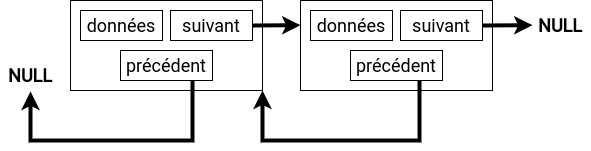

The diagram above was exported from draw.io. Its source (the exported page's mxGraphModel, read from the mxfile embedded in the PNG):
<mxGraphModel dx="1185" dy="572" grid="1" gridSize="10" guides="1" tooltips="1" connect="1" arrows="1" fold="1" page="1" pageScale="1" pageWidth="850" pageHeight="1100" math="0" shadow="0">
  <root>
    <mxCell id="0" />
    <mxCell id="1" parent="0" />
    <mxCell id="J4OCakuKtZMJMT8pKbjV-1" value="" style="rounded=0;whiteSpace=wrap;html=1;fontSize=18;fontFamily=Roboto;fontSource=https%3A%2F%2Ffonts.googleapis.com%2Fcss%3Ffamily%3DRoboto;" vertex="1" parent="1">
      <mxGeometry x="80" y="250" width="192" height="90" as="geometry" />
    </mxCell>
    <mxCell id="J4OCakuKtZMJMT8pKbjV-2" value="&lt;font data-font-src=&quot;https://fonts.googleapis.com/css?family=Quicksand&quot;&gt;données&lt;/font&gt;" style="rounded=0;whiteSpace=wrap;html=1;fontSize=18;fontFamily=Roboto;fontSource=https%3A%2F%2Ffonts.googleapis.com%2Fcss%3Ffamily%3DRoboto;" vertex="1" parent="1">
      <mxGeometry x="90" y="260" width="82" height="30" as="geometry" />
    </mxCell>
    <mxCell id="J4OCakuKtZMJMT8pKbjV-3" value="&lt;font data-font-src=&quot;https://fonts.googleapis.com/css?family=Quicksand&quot;&gt;suivant&lt;/font&gt;" style="rounded=0;whiteSpace=wrap;html=1;fontSize=18;fontFamily=Roboto;fontSource=https%3A%2F%2Ffonts.googleapis.com%2Fcss%3Ffamily%3DRoboto;" vertex="1" parent="1">
      <mxGeometry x="180" y="260" width="82" height="30" as="geometry" />
    </mxCell>
    <mxCell id="J4OCakuKtZMJMT8pKbjV-8" value="" style="endArrow=classic;html=1;rounded=0;fontSize=18;strokeWidth=4;exitX=1;exitY=0.5;exitDx=0;exitDy=0;fontFamily=Roboto;fontSource=https%3A%2F%2Ffonts.googleapis.com%2Fcss%3Ffamily%3DRoboto;" edge="1" parent="1" source="J4OCakuKtZMJMT8pKbjV-3">
      <mxGeometry width="50" height="50" relative="1" as="geometry">
        <mxPoint x="270" y="275" as="sourcePoint" />
        <mxPoint x="310" y="274.65999999999997" as="targetPoint" />
      </mxGeometry>
    </mxCell>
    <mxCell id="J4OCakuKtZMJMT8pKbjV-9" value="&lt;font data-font-src=&quot;https://fonts.googleapis.com/css?family=Quicksand&quot;&gt;précédent&lt;/font&gt;" style="rounded=0;whiteSpace=wrap;html=1;fontSize=18;fontFamily=Roboto;fontSource=https%3A%2F%2Ffonts.googleapis.com%2Fcss%3Ffamily%3DRoboto;" vertex="1" parent="1">
      <mxGeometry x="130" y="300" width="92" height="30" as="geometry" />
    </mxCell>
    <mxCell id="J4OCakuKtZMJMT8pKbjV-10" value="" style="rounded=0;whiteSpace=wrap;html=1;fontSize=18;fontFamily=Roboto;fontSource=https%3A%2F%2Ffonts.googleapis.com%2Fcss%3Ffamily%3DRoboto;" vertex="1" parent="1">
      <mxGeometry x="310" y="250" width="192" height="90" as="geometry" />
    </mxCell>
    <mxCell id="J4OCakuKtZMJMT8pKbjV-11" value="&lt;font data-font-src=&quot;https://fonts.googleapis.com/css?family=Quicksand&quot;&gt;données&lt;/font&gt;" style="rounded=0;whiteSpace=wrap;html=1;fontSize=18;fontFamily=Roboto;fontSource=https%3A%2F%2Ffonts.googleapis.com%2Fcss%3Ffamily%3DRoboto;" vertex="1" parent="1">
      <mxGeometry x="320" y="260" width="82" height="30" as="geometry" />
    </mxCell>
    <mxCell id="J4OCakuKtZMJMT8pKbjV-12" value="&lt;font data-font-src=&quot;https://fonts.googleapis.com/css?family=Quicksand&quot;&gt;suivant&lt;/font&gt;" style="rounded=0;whiteSpace=wrap;html=1;fontSize=18;fontFamily=Roboto;fontSource=https%3A%2F%2Ffonts.googleapis.com%2Fcss%3Ffamily%3DRoboto;" vertex="1" parent="1">
      <mxGeometry x="410" y="260" width="82" height="30" as="geometry" />
    </mxCell>
    <mxCell id="J4OCakuKtZMJMT8pKbjV-13" value="&lt;font data-font-src=&quot;https://fonts.googleapis.com/css?family=Quicksand&quot;&gt;précédent&lt;/font&gt;" style="rounded=0;whiteSpace=wrap;html=1;fontSize=18;fontFamily=Roboto;fontSource=https%3A%2F%2Ffonts.googleapis.com%2Fcss%3Ffamily%3DRoboto;" vertex="1" parent="1">
      <mxGeometry x="360" y="300" width="92" height="30" as="geometry" />
    </mxCell>
    <mxCell id="J4OCakuKtZMJMT8pKbjV-14" value="" style="endArrow=classic;html=1;rounded=0;fontSize=18;strokeWidth=4;fontFamily=Roboto;fontSource=https%3A%2F%2Ffonts.googleapis.com%2Fcss%3Ffamily%3DRoboto;exitX=0.75;exitY=1;exitDx=0;exitDy=0;entryX=1;entryY=1;entryDx=0;entryDy=0;" edge="1" parent="1" source="J4OCakuKtZMJMT8pKbjV-13" target="J4OCakuKtZMJMT8pKbjV-1">
      <mxGeometry width="50" height="50" relative="1" as="geometry">
        <mxPoint x="430" y="360" as="sourcePoint" />
        <mxPoint x="256" y="350" as="targetPoint" />
        <Array as="points">
          <mxPoint x="429" y="390" />
          <mxPoint x="370" y="390" />
          <mxPoint x="272" y="390" />
        </Array>
      </mxGeometry>
    </mxCell>
    <mxCell id="J4OCakuKtZMJMT8pKbjV-19" value="&lt;font face=&quot;Roboto&quot; data-font-src=&quot;https://fonts.googleapis.com/css?family=Roboto&quot; size=&quot;1&quot;&gt;&lt;b style=&quot;font-size: 18px&quot;&gt;NULL&lt;/b&gt;&lt;/font&gt;" style="text;html=1;strokeColor=none;fillColor=none;align=center;verticalAlign=middle;whiteSpace=wrap;rounded=0;" vertex="1" parent="1">
      <mxGeometry x="540" y="260" width="60" height="30" as="geometry" />
    </mxCell>
    <mxCell id="J4OCakuKtZMJMT8pKbjV-20" value="" style="endArrow=classic;html=1;rounded=0;fontSize=18;strokeWidth=4;fontFamily=Roboto;fontSource=https%3A%2F%2Ffonts.googleapis.com%2Fcss%3Ffamily%3DRoboto;entryX=0.917;entryY=1.011;entryDx=0;entryDy=0;entryPerimeter=0;" edge="1" parent="1">
      <mxGeometry width="50" height="50" relative="1" as="geometry">
        <mxPoint x="202" y="329.9999999999999" as="sourcePoint" />
        <mxPoint x="40.06400000000008" y="340.99" as="targetPoint" />
        <Array as="points">
          <mxPoint x="202" y="390" />
          <mxPoint x="40" y="390" />
        </Array>
      </mxGeometry>
    </mxCell>
    <mxCell id="J4OCakuKtZMJMT8pKbjV-21" value="&lt;font face=&quot;Roboto&quot; data-font-src=&quot;https://fonts.googleapis.com/css?family=Roboto&quot; size=&quot;1&quot;&gt;&lt;b style=&quot;font-size: 18px&quot;&gt;NULL&lt;/b&gt;&lt;/font&gt;" style="text;html=1;strokeColor=none;fillColor=none;align=center;verticalAlign=middle;whiteSpace=wrap;rounded=0;" vertex="1" parent="1">
      <mxGeometry x="10" y="310" width="60" height="30" as="geometry" />
    </mxCell>
    <mxCell id="J4OCakuKtZMJMT8pKbjV-7" value="" style="endArrow=classic;html=1;rounded=0;fontSize=18;strokeWidth=4;fontFamily=Roboto;fontSource=https%3A%2F%2Ffonts.googleapis.com%2Fcss%3Ffamily%3DRoboto;exitX=1;exitY=0.5;exitDx=0;exitDy=0;" edge="1" parent="1" source="J4OCakuKtZMJMT8pKbjV-12">
      <mxGeometry width="50" height="50" relative="1" as="geometry">
        <mxPoint x="510" y="300" as="sourcePoint" />
        <mxPoint x="542" y="274.65999999999997" as="targetPoint" />
      </mxGeometry>
    </mxCell>
  </root>
</mxGraphModel>